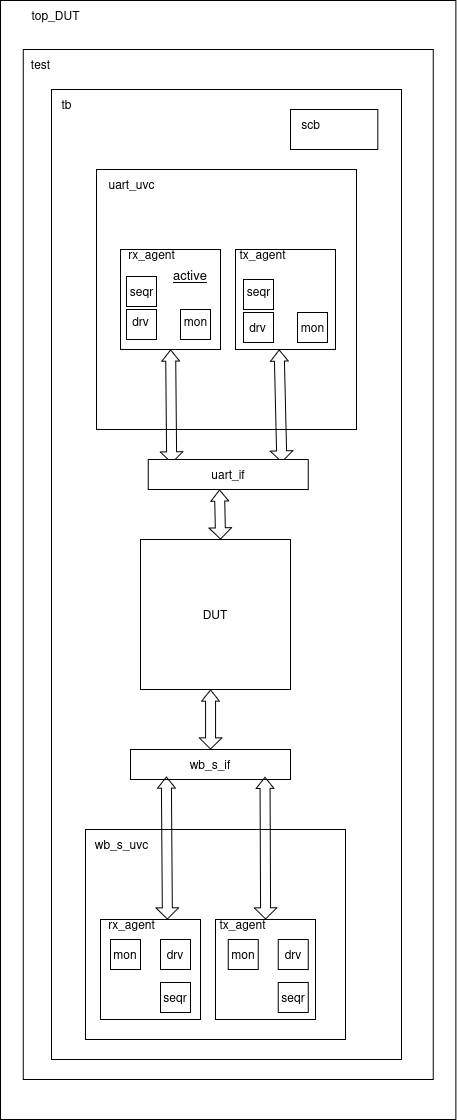

The diagram above was exported from draw.io. Its source (the exported page's mxGraphModel, read from the mxfile embedded in the PNG):
<mxGraphModel dx="2465" dy="214" grid="1" gridSize="10" guides="1" tooltips="1" connect="1" arrows="1" fold="1" page="1" pageScale="1" pageWidth="827" pageHeight="1169" math="0" shadow="0">
  <root>
    <mxCell id="uYB8dWy_XtuO8vd2l1Ao-0" />
    <mxCell id="uYB8dWy_XtuO8vd2l1Ao-1" parent="uYB8dWy_XtuO8vd2l1Ao-0" />
    <mxCell id="uYB8dWy_XtuO8vd2l1Ao-30" value="" style="rounded=0;whiteSpace=wrap;html=1;" parent="uYB8dWy_XtuO8vd2l1Ao-1" vertex="1">
      <mxGeometry x="160" y="1190" width="455.36" height="1119" as="geometry" />
    </mxCell>
    <mxCell id="uYB8dWy_XtuO8vd2l1Ao-31" value="top_DUT" style="text;html=1;align=center;verticalAlign=middle;resizable=0;points=[];autosize=1;strokeColor=none;fillColor=none;" parent="uYB8dWy_XtuO8vd2l1Ao-1" vertex="1">
      <mxGeometry x="180" y="1190" width="70" height="30" as="geometry" />
    </mxCell>
    <mxCell id="uYB8dWy_XtuO8vd2l1Ao-32" value="" style="rounded=0;whiteSpace=wrap;html=1;" parent="uYB8dWy_XtuO8vd2l1Ao-1" vertex="1">
      <mxGeometry x="182.68" y="1239" width="410" height="1030" as="geometry" />
    </mxCell>
    <mxCell id="uYB8dWy_XtuO8vd2l1Ao-33" value="test" style="text;html=1;align=center;verticalAlign=middle;resizable=0;points=[];autosize=1;strokeColor=none;fillColor=none;" parent="uYB8dWy_XtuO8vd2l1Ao-1" vertex="1">
      <mxGeometry x="180" y="1239" width="40" height="30" as="geometry" />
    </mxCell>
    <mxCell id="uYB8dWy_XtuO8vd2l1Ao-34" value="" style="rounded=0;whiteSpace=wrap;html=1;" parent="uYB8dWy_XtuO8vd2l1Ao-1" vertex="1">
      <mxGeometry x="211" y="1279" width="350" height="970" as="geometry" />
    </mxCell>
    <mxCell id="uYB8dWy_XtuO8vd2l1Ao-35" value="tb" style="text;html=1;align=center;verticalAlign=middle;resizable=0;points=[];autosize=1;strokeColor=none;fillColor=none;" parent="uYB8dWy_XtuO8vd2l1Ao-1" vertex="1">
      <mxGeometry x="211" y="1279" width="30" height="30" as="geometry" />
    </mxCell>
    <mxCell id="uYB8dWy_XtuO8vd2l1Ao-36" value="" style="rounded=0;whiteSpace=wrap;html=1;" parent="uYB8dWy_XtuO8vd2l1Ao-1" vertex="1">
      <mxGeometry x="450" y="1299" width="87.32" height="40" as="geometry" />
    </mxCell>
    <mxCell id="uYB8dWy_XtuO8vd2l1Ao-37" value="scb" style="text;html=1;align=center;verticalAlign=middle;resizable=0;points=[];autosize=1;strokeColor=none;fillColor=none;" parent="uYB8dWy_XtuO8vd2l1Ao-1" vertex="1">
      <mxGeometry x="450" y="1299" width="40" height="30" as="geometry" />
    </mxCell>
    <mxCell id="uYB8dWy_XtuO8vd2l1Ao-38" value="" style="whiteSpace=wrap;html=1;aspect=fixed;" parent="uYB8dWy_XtuO8vd2l1Ao-1" vertex="1">
      <mxGeometry x="256" y="1359" width="260" height="260" as="geometry" />
    </mxCell>
    <mxCell id="uYB8dWy_XtuO8vd2l1Ao-39" value="uart_uvc" style="text;html=1;align=center;verticalAlign=middle;resizable=0;points=[];autosize=1;strokeColor=none;fillColor=none;" parent="uYB8dWy_XtuO8vd2l1Ao-1" vertex="1">
      <mxGeometry x="256" y="1359" width="70" height="30" as="geometry" />
    </mxCell>
    <mxCell id="uYB8dWy_XtuO8vd2l1Ao-40" value="" style="whiteSpace=wrap;html=1;aspect=fixed;" parent="uYB8dWy_XtuO8vd2l1Ao-1" vertex="1">
      <mxGeometry x="280" y="1439" width="100" height="100" as="geometry" />
    </mxCell>
    <mxCell id="uYB8dWy_XtuO8vd2l1Ao-41" value="" style="whiteSpace=wrap;html=1;aspect=fixed;" parent="uYB8dWy_XtuO8vd2l1Ao-1" vertex="1">
      <mxGeometry x="395" y="1439" width="100" height="100" as="geometry" />
    </mxCell>
    <mxCell id="uYB8dWy_XtuO8vd2l1Ao-42" value="tx_agent" style="text;html=1;align=center;verticalAlign=middle;resizable=0;points=[];autosize=1;strokeColor=none;fillColor=none;" parent="uYB8dWy_XtuO8vd2l1Ao-1" vertex="1">
      <mxGeometry x="387" y="1429" width="70" height="30" as="geometry" />
    </mxCell>
    <mxCell id="uYB8dWy_XtuO8vd2l1Ao-43" value="rx_agent" style="text;html=1;align=center;verticalAlign=middle;resizable=0;points=[];autosize=1;strokeColor=none;fillColor=none;" parent="uYB8dWy_XtuO8vd2l1Ao-1" vertex="1">
      <mxGeometry x="276" y="1429" width="70" height="30" as="geometry" />
    </mxCell>
    <mxCell id="uYB8dWy_XtuO8vd2l1Ao-44" value="" style="whiteSpace=wrap;html=1;aspect=fixed;" parent="uYB8dWy_XtuO8vd2l1Ao-1" vertex="1">
      <mxGeometry x="286" y="1499" width="30" height="30" as="geometry" />
    </mxCell>
    <mxCell id="uYB8dWy_XtuO8vd2l1Ao-45" value="drv" style="text;html=1;align=center;verticalAlign=middle;resizable=0;points=[];autosize=1;strokeColor=none;fillColor=none;" parent="uYB8dWy_XtuO8vd2l1Ao-1" vertex="1">
      <mxGeometry x="280" y="1496" width="40" height="30" as="geometry" />
    </mxCell>
    <mxCell id="uYB8dWy_XtuO8vd2l1Ao-46" value="" style="whiteSpace=wrap;html=1;aspect=fixed;" parent="uYB8dWy_XtuO8vd2l1Ao-1" vertex="1">
      <mxGeometry x="286" y="1466" width="30" height="30" as="geometry" />
    </mxCell>
    <mxCell id="uYB8dWy_XtuO8vd2l1Ao-47" value="" style="whiteSpace=wrap;html=1;aspect=fixed;" parent="uYB8dWy_XtuO8vd2l1Ao-1" vertex="1">
      <mxGeometry x="340" y="1499" width="30" height="30" as="geometry" />
    </mxCell>
    <mxCell id="uYB8dWy_XtuO8vd2l1Ao-48" value="" style="whiteSpace=wrap;html=1;aspect=fixed;" parent="uYB8dWy_XtuO8vd2l1Ao-1" vertex="1">
      <mxGeometry x="403" y="1502" width="30" height="30" as="geometry" />
    </mxCell>
    <mxCell id="uYB8dWy_XtuO8vd2l1Ao-49" value="" style="whiteSpace=wrap;html=1;aspect=fixed;" parent="uYB8dWy_XtuO8vd2l1Ao-1" vertex="1">
      <mxGeometry x="403" y="1469" width="30" height="30" as="geometry" />
    </mxCell>
    <mxCell id="uYB8dWy_XtuO8vd2l1Ao-50" value="" style="whiteSpace=wrap;html=1;aspect=fixed;" parent="uYB8dWy_XtuO8vd2l1Ao-1" vertex="1">
      <mxGeometry x="457" y="1502" width="30" height="30" as="geometry" />
    </mxCell>
    <mxCell id="uYB8dWy_XtuO8vd2l1Ao-51" value="drv" style="text;html=1;align=center;verticalAlign=middle;resizable=0;points=[];autosize=1;strokeColor=none;fillColor=none;" parent="uYB8dWy_XtuO8vd2l1Ao-1" vertex="1">
      <mxGeometry x="397" y="1502" width="40" height="30" as="geometry" />
    </mxCell>
    <mxCell id="uYB8dWy_XtuO8vd2l1Ao-52" value="mon" style="text;html=1;align=center;verticalAlign=middle;resizable=0;points=[];autosize=1;strokeColor=none;fillColor=none;" parent="uYB8dWy_XtuO8vd2l1Ao-1" vertex="1">
      <mxGeometry x="330" y="1496" width="50" height="30" as="geometry" />
    </mxCell>
    <mxCell id="uYB8dWy_XtuO8vd2l1Ao-53" value="mon" style="text;html=1;align=center;verticalAlign=middle;resizable=0;points=[];autosize=1;strokeColor=none;fillColor=none;" parent="uYB8dWy_XtuO8vd2l1Ao-1" vertex="1">
      <mxGeometry x="447" y="1502" width="50" height="30" as="geometry" />
    </mxCell>
    <mxCell id="uYB8dWy_XtuO8vd2l1Ao-54" value="seqr" style="text;html=1;align=center;verticalAlign=middle;resizable=0;points=[];autosize=1;strokeColor=none;fillColor=none;" parent="uYB8dWy_XtuO8vd2l1Ao-1" vertex="1">
      <mxGeometry x="276" y="1466" width="50" height="30" as="geometry" />
    </mxCell>
    <mxCell id="uYB8dWy_XtuO8vd2l1Ao-55" value="seqr" style="text;html=1;align=center;verticalAlign=middle;resizable=0;points=[];autosize=1;strokeColor=none;fillColor=none;" parent="uYB8dWy_XtuO8vd2l1Ao-1" vertex="1">
      <mxGeometry x="393" y="1466" width="50" height="30" as="geometry" />
    </mxCell>
    <mxCell id="uYB8dWy_XtuO8vd2l1Ao-57" value="" style="shape=flexArrow;endArrow=classic;startArrow=classic;html=1;rounded=0;entryX=0.5;entryY=1;entryDx=0;entryDy=0;startWidth=11.6;startSize=3.38;endWidth=6.8;endSize=3.38;exitX=0.146;exitY=0.132;exitDx=0;exitDy=0;exitPerimeter=0;" parent="uYB8dWy_XtuO8vd2l1Ao-1" source="uYB8dWy_XtuO8vd2l1Ao-56" target="uYB8dWy_XtuO8vd2l1Ao-40" edge="1">
      <mxGeometry width="100" height="100" relative="1" as="geometry">
        <mxPoint x="330" y="1629" as="sourcePoint" />
        <mxPoint x="590" y="1459" as="targetPoint" />
      </mxGeometry>
    </mxCell>
    <mxCell id="uYB8dWy_XtuO8vd2l1Ao-61" value="&lt;font&gt;&lt;u&gt;active&lt;/u&gt;&lt;/font&gt;" style="text;html=1;align=center;verticalAlign=middle;whiteSpace=wrap;rounded=0;fontSize=13;" parent="uYB8dWy_XtuO8vd2l1Ao-1" vertex="1">
      <mxGeometry x="320" y="1449" width="60" height="30" as="geometry" />
    </mxCell>
    <mxCell id="uYB8dWy_XtuO8vd2l1Ao-62" value="" style="shape=flexArrow;endArrow=classic;startArrow=classic;html=1;rounded=0;entryX=0.861;entryY=1;entryDx=0;entryDy=0;startWidth=11.6;startSize=3.38;endWidth=6.8;endSize=3.38;entryPerimeter=0;exitX=0.836;exitY=0.1;exitDx=0;exitDy=0;exitPerimeter=0;" parent="uYB8dWy_XtuO8vd2l1Ao-1" edge="1" source="uYB8dWy_XtuO8vd2l1Ao-56">
      <mxGeometry width="100" height="100" relative="1" as="geometry">
        <mxPoint x="440" y="1639" as="sourcePoint" />
        <mxPoint x="438.7600000000001" y="1539" as="targetPoint" />
      </mxGeometry>
    </mxCell>
    <mxCell id="uYB8dWy_XtuO8vd2l1Ao-63" value="DUT" style="whiteSpace=wrap;html=1;aspect=fixed;" parent="uYB8dWy_XtuO8vd2l1Ao-1" vertex="1">
      <mxGeometry x="300" y="1729" width="150" height="150" as="geometry" />
    </mxCell>
    <mxCell id="uYB8dWy_XtuO8vd2l1Ao-64" value="" style="shape=flexArrow;endArrow=classic;startArrow=classic;html=1;rounded=0;entryX=0.5;entryY=1;entryDx=0;entryDy=0;startWidth=11.6;startSize=3.38;endWidth=6.8;endSize=3.38;" parent="uYB8dWy_XtuO8vd2l1Ao-1" edge="1">
      <mxGeometry width="100" height="100" relative="1" as="geometry">
        <mxPoint x="380" y="1729" as="sourcePoint" />
        <mxPoint x="379" y="1679" as="targetPoint" />
      </mxGeometry>
    </mxCell>
    <mxCell id="NyF2nE3eEdsMwA8E2f8D-0" value="" style="whiteSpace=wrap;html=1;" vertex="1" parent="uYB8dWy_XtuO8vd2l1Ao-1">
      <mxGeometry x="245" y="2019" width="260" height="210" as="geometry" />
    </mxCell>
    <mxCell id="NyF2nE3eEdsMwA8E2f8D-1" value="wb_s_if" style="rounded=0;whiteSpace=wrap;html=1;" vertex="1" parent="uYB8dWy_XtuO8vd2l1Ao-1">
      <mxGeometry x="290" y="1939" width="160" height="30" as="geometry" />
    </mxCell>
    <mxCell id="NyF2nE3eEdsMwA8E2f8D-4" value="" style="shape=flexArrow;endArrow=classic;startArrow=classic;html=1;rounded=0;entryX=0.5;entryY=1;entryDx=0;entryDy=0;startWidth=11.6;startSize=3.38;endWidth=6.8;endSize=3.38;exitX=0.5;exitY=0;exitDx=0;exitDy=0;" edge="1" parent="uYB8dWy_XtuO8vd2l1Ao-1" source="NyF2nE3eEdsMwA8E2f8D-1">
      <mxGeometry width="100" height="100" relative="1" as="geometry">
        <mxPoint x="371" y="1929" as="sourcePoint" />
        <mxPoint x="370" y="1879" as="targetPoint" />
      </mxGeometry>
    </mxCell>
    <mxCell id="uYB8dWy_XtuO8vd2l1Ao-56" value="uart_if" style="rounded=0;whiteSpace=wrap;html=1;" parent="uYB8dWy_XtuO8vd2l1Ao-1" vertex="1">
      <mxGeometry x="307.68" y="1649" width="160" height="30" as="geometry" />
    </mxCell>
    <mxCell id="NyF2nE3eEdsMwA8E2f8D-5" value="&lt;div&gt;wb_s_uvc&lt;/div&gt;" style="text;html=1;align=center;verticalAlign=middle;resizable=0;points=[];autosize=1;strokeColor=none;fillColor=none;" vertex="1" parent="uYB8dWy_XtuO8vd2l1Ao-1">
      <mxGeometry x="241" y="2019" width="80" height="30" as="geometry" />
    </mxCell>
    <mxCell id="NyF2nE3eEdsMwA8E2f8D-6" value="" style="whiteSpace=wrap;html=1;aspect=fixed;" vertex="1" parent="uYB8dWy_XtuO8vd2l1Ao-1">
      <mxGeometry x="260" y="2109" width="100" height="100" as="geometry" />
    </mxCell>
    <mxCell id="NyF2nE3eEdsMwA8E2f8D-7" value="" style="whiteSpace=wrap;html=1;aspect=fixed;" vertex="1" parent="uYB8dWy_XtuO8vd2l1Ao-1">
      <mxGeometry x="375" y="2109" width="100" height="100" as="geometry" />
    </mxCell>
    <mxCell id="NyF2nE3eEdsMwA8E2f8D-8" value="tx_agent" style="text;html=1;align=center;verticalAlign=middle;resizable=0;points=[];autosize=1;strokeColor=none;fillColor=none;" vertex="1" parent="uYB8dWy_XtuO8vd2l1Ao-1">
      <mxGeometry x="367" y="2099" width="70" height="30" as="geometry" />
    </mxCell>
    <mxCell id="NyF2nE3eEdsMwA8E2f8D-9" value="rx_agent" style="text;html=1;align=center;verticalAlign=middle;resizable=0;points=[];autosize=1;strokeColor=none;fillColor=none;" vertex="1" parent="uYB8dWy_XtuO8vd2l1Ao-1">
      <mxGeometry x="256" y="2099" width="70" height="30" as="geometry" />
    </mxCell>
    <mxCell id="NyF2nE3eEdsMwA8E2f8D-16" value="seqr" style="whiteSpace=wrap;html=1;aspect=fixed;fillColor=none;" vertex="1" parent="uYB8dWy_XtuO8vd2l1Ao-1">
      <mxGeometry x="320" y="2172" width="30" height="30" as="geometry" />
    </mxCell>
    <mxCell id="NyF2nE3eEdsMwA8E2f8D-23" value="drv" style="whiteSpace=wrap;html=1;aspect=fixed;fillColor=none;" vertex="1" parent="uYB8dWy_XtuO8vd2l1Ao-1">
      <mxGeometry x="320" y="2129" width="30" height="30" as="geometry" />
    </mxCell>
    <mxCell id="NyF2nE3eEdsMwA8E2f8D-24" value="mon" style="whiteSpace=wrap;html=1;aspect=fixed;fillColor=none;" vertex="1" parent="uYB8dWy_XtuO8vd2l1Ao-1">
      <mxGeometry x="270" y="2129" width="30" height="30" as="geometry" />
    </mxCell>
    <mxCell id="NyF2nE3eEdsMwA8E2f8D-25" value="seqr" style="whiteSpace=wrap;html=1;aspect=fixed;fillColor=none;" vertex="1" parent="uYB8dWy_XtuO8vd2l1Ao-1">
      <mxGeometry x="437.68" y="2172" width="30" height="30" as="geometry" />
    </mxCell>
    <mxCell id="NyF2nE3eEdsMwA8E2f8D-26" value="drv" style="whiteSpace=wrap;html=1;aspect=fixed;fillColor=none;" vertex="1" parent="uYB8dWy_XtuO8vd2l1Ao-1">
      <mxGeometry x="437.68" y="2129" width="30" height="30" as="geometry" />
    </mxCell>
    <mxCell id="NyF2nE3eEdsMwA8E2f8D-27" value="mon" style="whiteSpace=wrap;html=1;aspect=fixed;fillColor=none;" vertex="1" parent="uYB8dWy_XtuO8vd2l1Ao-1">
      <mxGeometry x="387.68" y="2129" width="30" height="30" as="geometry" />
    </mxCell>
    <mxCell id="NyF2nE3eEdsMwA8E2f8D-28" value="" style="shape=flexArrow;endArrow=classic;startArrow=classic;html=1;rounded=0;entryX=0.84;entryY=0.91;entryDx=0;entryDy=0;startWidth=11.6;startSize=3.38;endWidth=6.8;endSize=3.38;exitX=0.5;exitY=0;exitDx=0;exitDy=0;entryPerimeter=0;" edge="1" parent="uYB8dWy_XtuO8vd2l1Ao-1" source="NyF2nE3eEdsMwA8E2f8D-7" target="NyF2nE3eEdsMwA8E2f8D-1">
      <mxGeometry width="100" height="100" relative="1" as="geometry">
        <mxPoint x="380" y="1949" as="sourcePoint" />
        <mxPoint x="380" y="1889" as="targetPoint" />
      </mxGeometry>
    </mxCell>
    <mxCell id="NyF2nE3eEdsMwA8E2f8D-29" value="" style="shape=flexArrow;endArrow=classic;startArrow=classic;html=1;rounded=0;entryX=0.84;entryY=0.91;entryDx=0;entryDy=0;startWidth=11.6;startSize=3.38;endWidth=6.8;endSize=3.38;exitX=0.5;exitY=0;exitDx=0;exitDy=0;entryPerimeter=0;" edge="1" parent="uYB8dWy_XtuO8vd2l1Ao-1">
      <mxGeometry width="100" height="100" relative="1" as="geometry">
        <mxPoint x="327" y="2109" as="sourcePoint" />
        <mxPoint x="326" y="1966" as="targetPoint" />
      </mxGeometry>
    </mxCell>
  </root>
</mxGraphModel>